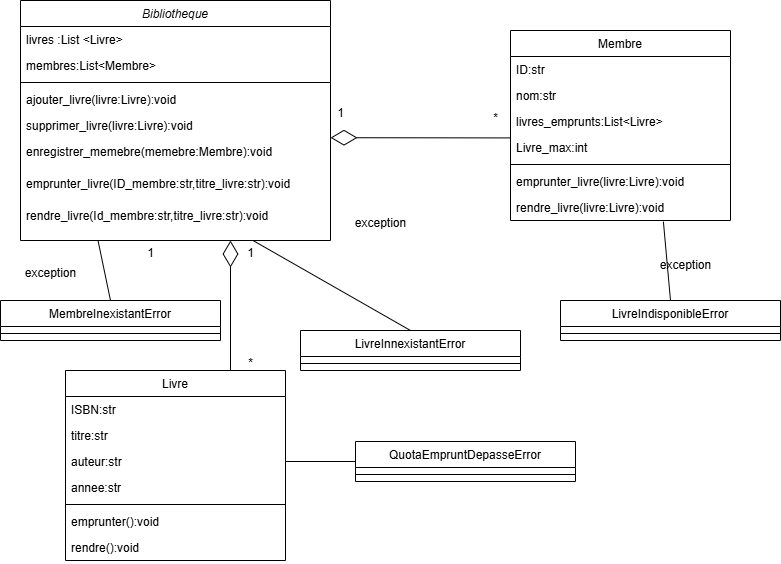

The diagram above was exported from draw.io. Its source (the exported page's mxGraphModel, read from the mxfile embedded in the PNG):
<mxGraphModel dx="1264" dy="570" grid="1" gridSize="10" guides="1" tooltips="1" connect="1" arrows="1" fold="1" page="1" pageScale="1" pageWidth="827" pageHeight="1169" math="0" shadow="0">
  <root>
    <mxCell id="WIyWlLk6GJQsqaUBKTNV-0" />
    <mxCell id="WIyWlLk6GJQsqaUBKTNV-1" parent="WIyWlLk6GJQsqaUBKTNV-0" />
    <mxCell id="zkfFHV4jXpPFQw0GAbJ--0" value="Bibliotheque" style="swimlane;fontStyle=2;align=center;verticalAlign=top;childLayout=stackLayout;horizontal=1;startSize=26;horizontalStack=0;resizeParent=1;resizeLast=0;collapsible=1;marginBottom=0;rounded=0;shadow=0;strokeWidth=1;" parent="WIyWlLk6GJQsqaUBKTNV-1" vertex="1">
      <mxGeometry x="50" y="40" width="310" height="240" as="geometry">
        <mxRectangle x="230" y="140" width="160" height="26" as="alternateBounds" />
      </mxGeometry>
    </mxCell>
    <mxCell id="zkfFHV4jXpPFQw0GAbJ--1" value="livres :List &lt;Livre&gt;" style="text;align=left;verticalAlign=top;spacingLeft=4;spacingRight=4;overflow=hidden;rotatable=0;points=[[0,0.5],[1,0.5]];portConstraint=eastwest;" parent="zkfFHV4jXpPFQw0GAbJ--0" vertex="1">
      <mxGeometry y="26" width="310" height="26" as="geometry" />
    </mxCell>
    <mxCell id="zkfFHV4jXpPFQw0GAbJ--2" value="membres:List&lt;Membre&gt;" style="text;align=left;verticalAlign=top;spacingLeft=4;spacingRight=4;overflow=hidden;rotatable=0;points=[[0,0.5],[1,0.5]];portConstraint=eastwest;rounded=0;shadow=0;html=0;" parent="zkfFHV4jXpPFQw0GAbJ--0" vertex="1">
      <mxGeometry y="52" width="310" height="26" as="geometry" />
    </mxCell>
    <mxCell id="zkfFHV4jXpPFQw0GAbJ--4" value="" style="line;html=1;strokeWidth=1;align=left;verticalAlign=middle;spacingTop=-1;spacingLeft=3;spacingRight=3;rotatable=0;labelPosition=right;points=[];portConstraint=eastwest;" parent="zkfFHV4jXpPFQw0GAbJ--0" vertex="1">
      <mxGeometry y="78" width="310" height="8" as="geometry" />
    </mxCell>
    <mxCell id="zkfFHV4jXpPFQw0GAbJ--5" value="ajouter_livre(livre:Livre):void&#10;" style="text;align=left;verticalAlign=top;spacingLeft=4;spacingRight=4;overflow=hidden;rotatable=0;points=[[0,0.5],[1,0.5]];portConstraint=eastwest;" parent="zkfFHV4jXpPFQw0GAbJ--0" vertex="1">
      <mxGeometry y="86" width="310" height="26" as="geometry" />
    </mxCell>
    <mxCell id="xtnXKqHx8IID7E6vX1qV-1" value="supprimer_livre(livre:Livre):void" style="text;align=left;verticalAlign=top;spacingLeft=4;spacingRight=4;overflow=hidden;rotatable=0;points=[[0,0.5],[1,0.5]];portConstraint=eastwest;" parent="zkfFHV4jXpPFQw0GAbJ--0" vertex="1">
      <mxGeometry y="112" width="310" height="26" as="geometry" />
    </mxCell>
    <mxCell id="xtnXKqHx8IID7E6vX1qV-2" value="enregistrer_memebre(memebre:Membre):void&#10;" style="text;align=left;verticalAlign=top;spacingLeft=4;spacingRight=4;overflow=hidden;rotatable=0;points=[[0,0.5],[1,0.5]];portConstraint=eastwest;" parent="zkfFHV4jXpPFQw0GAbJ--0" vertex="1">
      <mxGeometry y="138" width="310" height="32" as="geometry" />
    </mxCell>
    <mxCell id="xtnXKqHx8IID7E6vX1qV-4" value="emprunter_livre(ID_membre:str,titre_livre:str):void" style="text;align=left;verticalAlign=top;spacingLeft=4;spacingRight=4;overflow=hidden;rotatable=0;points=[[0,0.5],[1,0.5]];portConstraint=eastwest;" parent="zkfFHV4jXpPFQw0GAbJ--0" vertex="1">
      <mxGeometry y="170" width="310" height="32" as="geometry" />
    </mxCell>
    <mxCell id="xtnXKqHx8IID7E6vX1qV-5" value="rendre_livre(Id_membre:str,titre_livre:str):void" style="text;align=left;verticalAlign=top;spacingLeft=4;spacingRight=4;overflow=hidden;rotatable=0;points=[[0,0.5],[1,0.5]];portConstraint=eastwest;" parent="zkfFHV4jXpPFQw0GAbJ--0" vertex="1">
      <mxGeometry y="202" width="310" height="32" as="geometry" />
    </mxCell>
    <mxCell id="zkfFHV4jXpPFQw0GAbJ--17" value="Membre" style="swimlane;fontStyle=0;align=center;verticalAlign=top;childLayout=stackLayout;horizontal=1;startSize=26;horizontalStack=0;resizeParent=1;resizeLast=0;collapsible=1;marginBottom=0;rounded=0;shadow=0;strokeWidth=1;" parent="WIyWlLk6GJQsqaUBKTNV-1" vertex="1">
      <mxGeometry x="540" y="70" width="220" height="190" as="geometry">
        <mxRectangle x="550" y="140" width="160" height="26" as="alternateBounds" />
      </mxGeometry>
    </mxCell>
    <mxCell id="zkfFHV4jXpPFQw0GAbJ--18" value="ID:str" style="text;align=left;verticalAlign=top;spacingLeft=4;spacingRight=4;overflow=hidden;rotatable=0;points=[[0,0.5],[1,0.5]];portConstraint=eastwest;" parent="zkfFHV4jXpPFQw0GAbJ--17" vertex="1">
      <mxGeometry y="26" width="220" height="26" as="geometry" />
    </mxCell>
    <mxCell id="zkfFHV4jXpPFQw0GAbJ--19" value="nom:str" style="text;align=left;verticalAlign=top;spacingLeft=4;spacingRight=4;overflow=hidden;rotatable=0;points=[[0,0.5],[1,0.5]];portConstraint=eastwest;rounded=0;shadow=0;html=0;" parent="zkfFHV4jXpPFQw0GAbJ--17" vertex="1">
      <mxGeometry y="52" width="220" height="26" as="geometry" />
    </mxCell>
    <mxCell id="zkfFHV4jXpPFQw0GAbJ--20" value="livres_emprunts:List&lt;Livre&gt;" style="text;align=left;verticalAlign=top;spacingLeft=4;spacingRight=4;overflow=hidden;rotatable=0;points=[[0,0.5],[1,0.5]];portConstraint=eastwest;rounded=0;shadow=0;html=0;" parent="zkfFHV4jXpPFQw0GAbJ--17" vertex="1">
      <mxGeometry y="78" width="220" height="26" as="geometry" />
    </mxCell>
    <mxCell id="zkfFHV4jXpPFQw0GAbJ--21" value="Livre_max:int" style="text;align=left;verticalAlign=top;spacingLeft=4;spacingRight=4;overflow=hidden;rotatable=0;points=[[0,0.5],[1,0.5]];portConstraint=eastwest;rounded=0;shadow=0;html=0;" parent="zkfFHV4jXpPFQw0GAbJ--17" vertex="1">
      <mxGeometry y="104" width="220" height="26" as="geometry" />
    </mxCell>
    <mxCell id="zkfFHV4jXpPFQw0GAbJ--23" value="" style="line;html=1;strokeWidth=1;align=left;verticalAlign=middle;spacingTop=-1;spacingLeft=3;spacingRight=3;rotatable=0;labelPosition=right;points=[];portConstraint=eastwest;" parent="zkfFHV4jXpPFQw0GAbJ--17" vertex="1">
      <mxGeometry y="130" width="220" height="8" as="geometry" />
    </mxCell>
    <mxCell id="zkfFHV4jXpPFQw0GAbJ--24" value="emprunter_livre(livre:Livre):void&#10;" style="text;align=left;verticalAlign=top;spacingLeft=4;spacingRight=4;overflow=hidden;rotatable=0;points=[[0,0.5],[1,0.5]];portConstraint=eastwest;" parent="zkfFHV4jXpPFQw0GAbJ--17" vertex="1">
      <mxGeometry y="138" width="220" height="26" as="geometry" />
    </mxCell>
    <mxCell id="zkfFHV4jXpPFQw0GAbJ--25" value="rendre_livre(livre:Livre):void" style="text;align=left;verticalAlign=top;spacingLeft=4;spacingRight=4;overflow=hidden;rotatable=0;points=[[0,0.5],[1,0.5]];portConstraint=eastwest;" parent="zkfFHV4jXpPFQw0GAbJ--17" vertex="1">
      <mxGeometry y="164" width="220" height="26" as="geometry" />
    </mxCell>
    <mxCell id="xtnXKqHx8IID7E6vX1qV-9" value="Livre" style="swimlane;fontStyle=0;align=center;verticalAlign=top;childLayout=stackLayout;horizontal=1;startSize=26;horizontalStack=0;resizeParent=1;resizeLast=0;collapsible=1;marginBottom=0;rounded=0;shadow=0;strokeWidth=1;" parent="WIyWlLk6GJQsqaUBKTNV-1" vertex="1">
      <mxGeometry x="95" y="410" width="220" height="190" as="geometry">
        <mxRectangle x="550" y="140" width="160" height="26" as="alternateBounds" />
      </mxGeometry>
    </mxCell>
    <mxCell id="xtnXKqHx8IID7E6vX1qV-10" value="ISBN:str" style="text;align=left;verticalAlign=top;spacingLeft=4;spacingRight=4;overflow=hidden;rotatable=0;points=[[0,0.5],[1,0.5]];portConstraint=eastwest;" parent="xtnXKqHx8IID7E6vX1qV-9" vertex="1">
      <mxGeometry y="26" width="220" height="26" as="geometry" />
    </mxCell>
    <mxCell id="xtnXKqHx8IID7E6vX1qV-11" value="titre:str" style="text;align=left;verticalAlign=top;spacingLeft=4;spacingRight=4;overflow=hidden;rotatable=0;points=[[0,0.5],[1,0.5]];portConstraint=eastwest;rounded=0;shadow=0;html=0;" parent="xtnXKqHx8IID7E6vX1qV-9" vertex="1">
      <mxGeometry y="52" width="220" height="26" as="geometry" />
    </mxCell>
    <mxCell id="xtnXKqHx8IID7E6vX1qV-12" value="auteur:str" style="text;align=left;verticalAlign=top;spacingLeft=4;spacingRight=4;overflow=hidden;rotatable=0;points=[[0,0.5],[1,0.5]];portConstraint=eastwest;rounded=0;shadow=0;html=0;" parent="xtnXKqHx8IID7E6vX1qV-9" vertex="1">
      <mxGeometry y="78" width="220" height="26" as="geometry" />
    </mxCell>
    <mxCell id="xtnXKqHx8IID7E6vX1qV-13" value="annee:str" style="text;align=left;verticalAlign=top;spacingLeft=4;spacingRight=4;overflow=hidden;rotatable=0;points=[[0,0.5],[1,0.5]];portConstraint=eastwest;rounded=0;shadow=0;html=0;" parent="xtnXKqHx8IID7E6vX1qV-9" vertex="1">
      <mxGeometry y="104" width="220" height="26" as="geometry" />
    </mxCell>
    <mxCell id="xtnXKqHx8IID7E6vX1qV-14" value="" style="line;html=1;strokeWidth=1;align=left;verticalAlign=middle;spacingTop=-1;spacingLeft=3;spacingRight=3;rotatable=0;labelPosition=right;points=[];portConstraint=eastwest;" parent="xtnXKqHx8IID7E6vX1qV-9" vertex="1">
      <mxGeometry y="130" width="220" height="8" as="geometry" />
    </mxCell>
    <mxCell id="xtnXKqHx8IID7E6vX1qV-15" value="emprunter():void&#10;" style="text;align=left;verticalAlign=top;spacingLeft=4;spacingRight=4;overflow=hidden;rotatable=0;points=[[0,0.5],[1,0.5]];portConstraint=eastwest;" parent="xtnXKqHx8IID7E6vX1qV-9" vertex="1">
      <mxGeometry y="138" width="220" height="26" as="geometry" />
    </mxCell>
    <mxCell id="xtnXKqHx8IID7E6vX1qV-16" value="rendre():void" style="text;align=left;verticalAlign=top;spacingLeft=4;spacingRight=4;overflow=hidden;rotatable=0;points=[[0,0.5],[1,0.5]];portConstraint=eastwest;" parent="xtnXKqHx8IID7E6vX1qV-9" vertex="1">
      <mxGeometry y="164" width="220" height="26" as="geometry" />
    </mxCell>
    <mxCell id="xtnXKqHx8IID7E6vX1qV-17" value="1" style="text;html=1;align=center;verticalAlign=middle;resizable=0;points=[];autosize=1;strokeColor=none;fillColor=none;" parent="WIyWlLk6GJQsqaUBKTNV-1" vertex="1">
      <mxGeometry x="355" y="138" width="30" height="30" as="geometry" />
    </mxCell>
    <mxCell id="xtnXKqHx8IID7E6vX1qV-18" value="" style="endArrow=diamondThin;endFill=0;endSize=24;html=1;rounded=0;exitX=0.75;exitY=0;exitDx=0;exitDy=0;" parent="WIyWlLk6GJQsqaUBKTNV-1" source="xtnXKqHx8IID7E6vX1qV-9" edge="1">
      <mxGeometry width="160" relative="1" as="geometry">
        <mxPoint x="200" y="390" as="sourcePoint" />
        <mxPoint x="260" y="280" as="targetPoint" />
      </mxGeometry>
    </mxCell>
    <mxCell id="xtnXKqHx8IID7E6vX1qV-19" value="" style="endArrow=diamondThin;endFill=0;endSize=24;html=1;rounded=0;entryX=1;entryY=-0.025;entryDx=0;entryDy=0;entryPerimeter=0;exitX=-0.002;exitY=0.131;exitDx=0;exitDy=0;exitPerimeter=0;" parent="WIyWlLk6GJQsqaUBKTNV-1" target="xtnXKqHx8IID7E6vX1qV-2" edge="1" source="zkfFHV4jXpPFQw0GAbJ--21">
      <mxGeometry width="160" relative="1" as="geometry">
        <mxPoint x="489" y="177" as="sourcePoint" />
        <mxPoint x="400" y="250" as="targetPoint" />
      </mxGeometry>
    </mxCell>
    <mxCell id="xtnXKqHx8IID7E6vX1qV-20" value="*&lt;div&gt;&lt;br&gt;&lt;/div&gt;" style="text;html=1;align=center;verticalAlign=middle;resizable=0;points=[];autosize=1;strokeColor=none;fillColor=none;" parent="WIyWlLk6GJQsqaUBKTNV-1" vertex="1">
      <mxGeometry x="510" y="145" width="30" height="40" as="geometry" />
    </mxCell>
    <mxCell id="xtnXKqHx8IID7E6vX1qV-21" value="1&lt;div&gt;&lt;br&gt;&lt;/div&gt;" style="text;html=1;align=center;verticalAlign=middle;resizable=0;points=[];autosize=1;strokeColor=none;fillColor=none;" parent="WIyWlLk6GJQsqaUBKTNV-1" vertex="1">
      <mxGeometry x="165" y="280" width="30" height="40" as="geometry" />
    </mxCell>
    <mxCell id="xtnXKqHx8IID7E6vX1qV-22" value="*&lt;div&gt;&lt;br&gt;&lt;/div&gt;" style="text;html=1;align=center;verticalAlign=middle;resizable=0;points=[];autosize=1;strokeColor=none;fillColor=none;" parent="WIyWlLk6GJQsqaUBKTNV-1" vertex="1">
      <mxGeometry x="165" y="353" width="30" height="40" as="geometry" />
    </mxCell>
    <mxCell id="xtnXKqHx8IID7E6vX1qV-23" value="LivreInnexistantError" style="swimlane;fontStyle=0;align=center;verticalAlign=top;childLayout=stackLayout;horizontal=1;startSize=26;horizontalStack=0;resizeParent=1;resizeLast=0;collapsible=1;marginBottom=0;rounded=0;shadow=0;strokeWidth=1;" parent="WIyWlLk6GJQsqaUBKTNV-1" vertex="1">
      <mxGeometry x="330" y="370" width="220" height="40" as="geometry">
        <mxRectangle x="550" y="140" width="160" height="26" as="alternateBounds" />
      </mxGeometry>
    </mxCell>
    <mxCell id="xtnXKqHx8IID7E6vX1qV-28" value="" style="line;html=1;strokeWidth=1;align=left;verticalAlign=middle;spacingTop=-1;spacingLeft=3;spacingRight=3;rotatable=0;labelPosition=right;points=[];portConstraint=eastwest;" parent="xtnXKqHx8IID7E6vX1qV-23" vertex="1">
      <mxGeometry y="26" width="220" height="14" as="geometry" />
    </mxCell>
    <mxCell id="xtnXKqHx8IID7E6vX1qV-31" value="LivreIndisponibleError" style="swimlane;fontStyle=0;align=center;verticalAlign=top;childLayout=stackLayout;horizontal=1;startSize=26;horizontalStack=0;resizeParent=1;resizeLast=0;collapsible=1;marginBottom=0;rounded=0;shadow=0;strokeWidth=1;" parent="WIyWlLk6GJQsqaUBKTNV-1" vertex="1">
      <mxGeometry x="590" y="340" width="220" height="40" as="geometry">
        <mxRectangle x="550" y="140" width="160" height="26" as="alternateBounds" />
      </mxGeometry>
    </mxCell>
    <mxCell id="xtnXKqHx8IID7E6vX1qV-32" value="" style="line;html=1;strokeWidth=1;align=left;verticalAlign=middle;spacingTop=-1;spacingLeft=3;spacingRight=3;rotatable=0;labelPosition=right;points=[];portConstraint=eastwest;" parent="xtnXKqHx8IID7E6vX1qV-31" vertex="1">
      <mxGeometry y="26" width="220" height="14" as="geometry" />
    </mxCell>
    <mxCell id="xtnXKqHx8IID7E6vX1qV-35" value="MembreInexistantError" style="swimlane;fontStyle=0;align=center;verticalAlign=top;childLayout=stackLayout;horizontal=1;startSize=26;horizontalStack=0;resizeParent=1;resizeLast=0;collapsible=1;marginBottom=0;rounded=0;shadow=0;strokeWidth=1;" parent="WIyWlLk6GJQsqaUBKTNV-1" vertex="1">
      <mxGeometry x="30" y="340" width="220" height="40" as="geometry">
        <mxRectangle x="550" y="140" width="160" height="26" as="alternateBounds" />
      </mxGeometry>
    </mxCell>
    <mxCell id="xtnXKqHx8IID7E6vX1qV-36" value="" style="line;html=1;strokeWidth=1;align=left;verticalAlign=middle;spacingTop=-1;spacingLeft=3;spacingRight=3;rotatable=0;labelPosition=right;points=[];portConstraint=eastwest;" parent="xtnXKqHx8IID7E6vX1qV-35" vertex="1">
      <mxGeometry y="26" width="220" height="14" as="geometry" />
    </mxCell>
    <mxCell id="xtnXKqHx8IID7E6vX1qV-37" value="QuotaEmpruntDepasseError" style="swimlane;fontStyle=0;align=center;verticalAlign=top;childLayout=stackLayout;horizontal=1;startSize=26;horizontalStack=0;resizeParent=1;resizeLast=0;collapsible=1;marginBottom=0;rounded=0;shadow=0;strokeWidth=1;" parent="WIyWlLk6GJQsqaUBKTNV-1" vertex="1">
      <mxGeometry x="385" y="481" width="220" height="40" as="geometry">
        <mxRectangle x="550" y="140" width="160" height="26" as="alternateBounds" />
      </mxGeometry>
    </mxCell>
    <mxCell id="xtnXKqHx8IID7E6vX1qV-38" value="" style="line;html=1;strokeWidth=1;align=left;verticalAlign=middle;spacingTop=-1;spacingLeft=3;spacingRight=3;rotatable=0;labelPosition=right;points=[];portConstraint=eastwest;" parent="xtnXKqHx8IID7E6vX1qV-37" vertex="1">
      <mxGeometry y="26" width="220" height="14" as="geometry" />
    </mxCell>
    <mxCell id="xtnXKqHx8IID7E6vX1qV-41" value="" style="endArrow=none;html=1;rounded=0;entryX=0.75;entryY=1;entryDx=0;entryDy=0;exitX=0.5;exitY=0;exitDx=0;exitDy=0;" parent="WIyWlLk6GJQsqaUBKTNV-1" source="xtnXKqHx8IID7E6vX1qV-23" target="zkfFHV4jXpPFQw0GAbJ--0" edge="1">
      <mxGeometry width="50" height="50" relative="1" as="geometry">
        <mxPoint x="300" y="340" as="sourcePoint" />
        <mxPoint x="350" y="290" as="targetPoint" />
      </mxGeometry>
    </mxCell>
    <mxCell id="xtnXKqHx8IID7E6vX1qV-42" value="" style="endArrow=none;html=1;rounded=0;entryX=0.5;entryY=0;entryDx=0;entryDy=0;exitX=0.25;exitY=1;exitDx=0;exitDy=0;" parent="WIyWlLk6GJQsqaUBKTNV-1" source="zkfFHV4jXpPFQw0GAbJ--0" target="xtnXKqHx8IID7E6vX1qV-35" edge="1">
      <mxGeometry width="50" height="50" relative="1" as="geometry">
        <mxPoint x="240" y="280" as="sourcePoint" />
        <mxPoint x="350" y="290" as="targetPoint" />
      </mxGeometry>
    </mxCell>
    <mxCell id="xtnXKqHx8IID7E6vX1qV-44" value="" style="endArrow=none;html=1;rounded=0;exitX=1;exitY=0.5;exitDx=0;exitDy=0;entryX=0;entryY=0.5;entryDx=0;entryDy=0;" parent="WIyWlLk6GJQsqaUBKTNV-1" source="xtnXKqHx8IID7E6vX1qV-12" target="xtnXKqHx8IID7E6vX1qV-37" edge="1">
      <mxGeometry width="50" height="50" relative="1" as="geometry">
        <mxPoint x="350" y="430" as="sourcePoint" />
        <mxPoint x="400" y="380" as="targetPoint" />
      </mxGeometry>
    </mxCell>
    <mxCell id="xtnXKqHx8IID7E6vX1qV-45" value="" style="endArrow=none;html=1;rounded=0;entryX=0.695;entryY=1.046;entryDx=0;entryDy=0;entryPerimeter=0;exitX=0.5;exitY=0;exitDx=0;exitDy=0;" parent="WIyWlLk6GJQsqaUBKTNV-1" source="xtnXKqHx8IID7E6vX1qV-31" target="zkfFHV4jXpPFQw0GAbJ--25" edge="1">
      <mxGeometry width="50" height="50" relative="1" as="geometry">
        <mxPoint x="560" y="350" as="sourcePoint" />
        <mxPoint x="650" y="270" as="targetPoint" />
      </mxGeometry>
    </mxCell>
    <mxCell id="xtnXKqHx8IID7E6vX1qV-46" value="exception" style="text;html=1;align=center;verticalAlign=middle;resizable=0;points=[];autosize=1;strokeColor=none;fillColor=none;" parent="WIyWlLk6GJQsqaUBKTNV-1" vertex="1">
      <mxGeometry x="680" y="290" width="70" height="30" as="geometry" />
    </mxCell>
    <mxCell id="xtnXKqHx8IID7E6vX1qV-47" value="*" style="text;html=1;align=center;verticalAlign=middle;resizable=0;points=[];autosize=1;strokeColor=none;fillColor=none;" parent="WIyWlLk6GJQsqaUBKTNV-1" vertex="1">
      <mxGeometry x="265" y="388" width="30" height="30" as="geometry" />
    </mxCell>
    <mxCell id="xtnXKqHx8IID7E6vX1qV-48" value="1" style="text;html=1;align=center;verticalAlign=middle;resizable=0;points=[];autosize=1;strokeColor=none;fillColor=none;" parent="WIyWlLk6GJQsqaUBKTNV-1" vertex="1">
      <mxGeometry x="265" y="278" width="30" height="30" as="geometry" />
    </mxCell>
    <mxCell id="xtnXKqHx8IID7E6vX1qV-49" value="exception" style="text;html=1;align=center;verticalAlign=middle;resizable=0;points=[];autosize=1;strokeColor=none;fillColor=none;" parent="WIyWlLk6GJQsqaUBKTNV-1" vertex="1">
      <mxGeometry x="45" y="298" width="70" height="30" as="geometry" />
    </mxCell>
    <mxCell id="xtnXKqHx8IID7E6vX1qV-50" value="exception" style="text;html=1;align=center;verticalAlign=middle;resizable=0;points=[];autosize=1;strokeColor=none;fillColor=none;" parent="WIyWlLk6GJQsqaUBKTNV-1" vertex="1">
      <mxGeometry x="375" y="248" width="70" height="30" as="geometry" />
    </mxCell>
  </root>
</mxGraphModel>